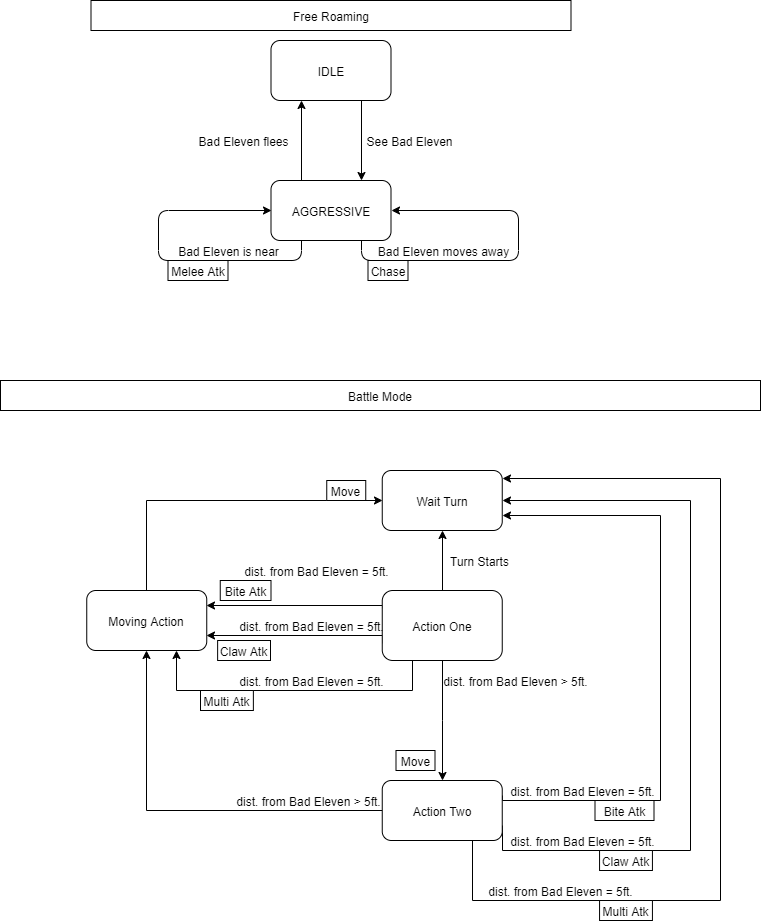

The diagram above was exported from draw.io. Its source (the exported page's mxGraphModel, read from the mxfile embedded in the PNG):
<mxGraphModel dx="460" dy="703" grid="1" gridSize="10" guides="1" tooltips="1" connect="1" arrows="1" fold="1" page="1" pageScale="1" pageWidth="827" pageHeight="1169" math="0" shadow="0">
  <root>
    <mxCell id="0" />
    <mxCell id="1" parent="0" />
    <mxCell id="uVq_kR3ZMAJ6x4FoBAPn-3" style="edgeStyle=orthogonalEdgeStyle;rounded=0;orthogonalLoop=1;jettySize=auto;html=1;exitX=0.75;exitY=1;exitDx=0;exitDy=0;entryX=0.75;entryY=0;entryDx=0;entryDy=0;" parent="1" source="uVq_kR3ZMAJ6x4FoBAPn-1" target="uVq_kR3ZMAJ6x4FoBAPn-2" edge="1">
      <mxGeometry relative="1" as="geometry" />
    </mxCell>
    <mxCell id="uVq_kR3ZMAJ6x4FoBAPn-1" value="IDLE" style="rounded=1;whiteSpace=wrap;html=1;" parent="1" vertex="1">
      <mxGeometry x="310.5" y="80" width="120" height="60" as="geometry" />
    </mxCell>
    <mxCell id="uVq_kR3ZMAJ6x4FoBAPn-4" style="edgeStyle=orthogonalEdgeStyle;rounded=0;orthogonalLoop=1;jettySize=auto;html=1;exitX=0.25;exitY=0;exitDx=0;exitDy=0;entryX=0.25;entryY=1;entryDx=0;entryDy=0;" parent="1" source="uVq_kR3ZMAJ6x4FoBAPn-2" target="uVq_kR3ZMAJ6x4FoBAPn-1" edge="1">
      <mxGeometry relative="1" as="geometry" />
    </mxCell>
    <mxCell id="uVq_kR3ZMAJ6x4FoBAPn-2" value="AGGRESSIVE" style="rounded=1;whiteSpace=wrap;html=1;" parent="1" vertex="1">
      <mxGeometry x="310.5" y="220" width="120" height="60" as="geometry" />
    </mxCell>
    <mxCell id="uVq_kR3ZMAJ6x4FoBAPn-5" value="See Bad Eleven" style="text;html=1;align=center;verticalAlign=middle;resizable=0;points=[];autosize=1;" parent="1" vertex="1">
      <mxGeometry x="398.5" y="170" width="100" height="20" as="geometry" />
    </mxCell>
    <mxCell id="uVq_kR3ZMAJ6x4FoBAPn-6" value="Bad Eleven flees" style="text;html=1;align=center;verticalAlign=middle;resizable=0;points=[];autosize=1;" parent="1" vertex="1">
      <mxGeometry x="227.5" y="170" width="110" height="20" as="geometry" />
    </mxCell>
    <mxCell id="uVq_kR3ZMAJ6x4FoBAPn-8" style="edgeStyle=orthogonalEdgeStyle;orthogonalLoop=1;jettySize=auto;html=1;exitX=0.75;exitY=1;exitDx=0;exitDy=0;entryX=1;entryY=0.5;entryDx=0;entryDy=0;rounded=1;" parent="1" source="uVq_kR3ZMAJ6x4FoBAPn-2" target="uVq_kR3ZMAJ6x4FoBAPn-2" edge="1">
      <mxGeometry relative="1" as="geometry">
        <Array as="points">
          <mxPoint x="400.5" y="300" />
          <mxPoint x="557.5" y="300" />
          <mxPoint x="557.5" y="250" />
        </Array>
      </mxGeometry>
    </mxCell>
    <mxCell id="uVq_kR3ZMAJ6x4FoBAPn-9" value="Bad Eleven moves away" style="text;html=1;align=center;verticalAlign=middle;resizable=0;points=[];autosize=1;" parent="1" vertex="1">
      <mxGeometry x="407.5" y="280" width="150" height="20" as="geometry" />
    </mxCell>
    <mxCell id="uVq_kR3ZMAJ6x4FoBAPn-10" value="Chase" style="rounded=0;whiteSpace=wrap;html=1;" parent="1" vertex="1">
      <mxGeometry x="407.5" y="300" width="40" height="20" as="geometry" />
    </mxCell>
    <mxCell id="uVq_kR3ZMAJ6x4FoBAPn-12" style="edgeStyle=orthogonalEdgeStyle;rounded=1;orthogonalLoop=1;jettySize=auto;html=1;exitX=0.25;exitY=1;exitDx=0;exitDy=0;entryX=0;entryY=0.5;entryDx=0;entryDy=0;" parent="1" source="uVq_kR3ZMAJ6x4FoBAPn-2" target="uVq_kR3ZMAJ6x4FoBAPn-2" edge="1">
      <mxGeometry relative="1" as="geometry">
        <Array as="points">
          <mxPoint x="340.5" y="300" />
          <mxPoint x="197.5" y="300" />
          <mxPoint x="197.5" y="250" />
        </Array>
      </mxGeometry>
    </mxCell>
    <mxCell id="uVq_kR3ZMAJ6x4FoBAPn-13" value="Bad Eleven is near" style="text;html=1;align=center;verticalAlign=middle;resizable=0;points=[];autosize=1;" parent="1" vertex="1">
      <mxGeometry x="207.5" y="280" width="120" height="20" as="geometry" />
    </mxCell>
    <mxCell id="uVq_kR3ZMAJ6x4FoBAPn-14" value="Melee Atk" style="rounded=0;whiteSpace=wrap;html=1;" parent="1" vertex="1">
      <mxGeometry x="207.5" y="300" width="60" height="20" as="geometry" />
    </mxCell>
    <mxCell id="uVq_kR3ZMAJ6x4FoBAPn-15" value="Free Roaming" style="rounded=0;whiteSpace=wrap;html=1;" parent="1" vertex="1">
      <mxGeometry x="130.5" y="40" width="480" height="30" as="geometry" />
    </mxCell>
    <mxCell id="uVq_kR3ZMAJ6x4FoBAPn-16" value="Battle Mode" style="rounded=0;whiteSpace=wrap;html=1;" parent="1" vertex="1">
      <mxGeometry x="40" y="420" width="760" height="30" as="geometry" />
    </mxCell>
    <mxCell id="uVq_kR3ZMAJ6x4FoBAPn-69" style="edgeStyle=orthogonalEdgeStyle;rounded=0;orthogonalLoop=1;jettySize=auto;html=1;exitX=0.5;exitY=1;exitDx=0;exitDy=0;" parent="1" source="uVq_kR3ZMAJ6x4FoBAPn-17" target="uVq_kR3ZMAJ6x4FoBAPn-35" edge="1">
      <mxGeometry relative="1" as="geometry" />
    </mxCell>
    <mxCell id="uVq_kR3ZMAJ6x4FoBAPn-70" style="edgeStyle=orthogonalEdgeStyle;rounded=0;orthogonalLoop=1;jettySize=auto;html=1;exitX=0.5;exitY=0;exitDx=0;exitDy=0;entryX=0.5;entryY=1;entryDx=0;entryDy=0;" parent="1" source="uVq_kR3ZMAJ6x4FoBAPn-17" target="uVq_kR3ZMAJ6x4FoBAPn-18" edge="1">
      <mxGeometry relative="1" as="geometry" />
    </mxCell>
    <mxCell id="uVq_kR3ZMAJ6x4FoBAPn-71" style="edgeStyle=orthogonalEdgeStyle;rounded=0;orthogonalLoop=1;jettySize=auto;html=1;exitX=0;exitY=0.25;exitDx=0;exitDy=0;entryX=1;entryY=0.25;entryDx=0;entryDy=0;" parent="1" source="uVq_kR3ZMAJ6x4FoBAPn-17" target="uVq_kR3ZMAJ6x4FoBAPn-27" edge="1">
      <mxGeometry relative="1" as="geometry">
        <Array as="points">
          <mxPoint x="422" y="645" />
        </Array>
      </mxGeometry>
    </mxCell>
    <mxCell id="uVq_kR3ZMAJ6x4FoBAPn-72" style="edgeStyle=orthogonalEdgeStyle;rounded=0;orthogonalLoop=1;jettySize=auto;html=1;exitX=0;exitY=0.75;exitDx=0;exitDy=0;entryX=1;entryY=0.75;entryDx=0;entryDy=0;" parent="1" source="uVq_kR3ZMAJ6x4FoBAPn-17" target="uVq_kR3ZMAJ6x4FoBAPn-27" edge="1">
      <mxGeometry relative="1" as="geometry">
        <Array as="points">
          <mxPoint x="422" y="675" />
        </Array>
      </mxGeometry>
    </mxCell>
    <mxCell id="uVq_kR3ZMAJ6x4FoBAPn-75" style="edgeStyle=orthogonalEdgeStyle;rounded=0;orthogonalLoop=1;jettySize=auto;html=1;exitX=0.25;exitY=1;exitDx=0;exitDy=0;entryX=0.75;entryY=1;entryDx=0;entryDy=0;" parent="1" source="uVq_kR3ZMAJ6x4FoBAPn-17" target="uVq_kR3ZMAJ6x4FoBAPn-27" edge="1">
      <mxGeometry relative="1" as="geometry">
        <Array as="points">
          <mxPoint x="452" y="730" />
          <mxPoint x="216" y="730" />
        </Array>
      </mxGeometry>
    </mxCell>
    <mxCell id="uVq_kR3ZMAJ6x4FoBAPn-17" value="Action One" style="rounded=1;whiteSpace=wrap;html=1;" parent="1" vertex="1">
      <mxGeometry x="421.75" y="630" width="120" height="70" as="geometry" />
    </mxCell>
    <mxCell id="uVq_kR3ZMAJ6x4FoBAPn-18" value="Wait Turn" style="rounded=1;whiteSpace=wrap;html=1;" parent="1" vertex="1">
      <mxGeometry x="421.75" y="510" width="120" height="60" as="geometry" />
    </mxCell>
    <mxCell id="uVq_kR3ZMAJ6x4FoBAPn-20" value="Turn Starts" style="text;html=1;align=center;verticalAlign=middle;resizable=0;points=[];autosize=1;" parent="1" vertex="1">
      <mxGeometry x="483.75" y="590" width="70" height="20" as="geometry" />
    </mxCell>
    <mxCell id="uVq_kR3ZMAJ6x4FoBAPn-34" style="edgeStyle=orthogonalEdgeStyle;rounded=0;orthogonalLoop=1;jettySize=auto;html=1;exitX=0.5;exitY=0;exitDx=0;exitDy=0;entryX=0;entryY=0.5;entryDx=0;entryDy=0;" parent="1" source="uVq_kR3ZMAJ6x4FoBAPn-27" target="uVq_kR3ZMAJ6x4FoBAPn-18" edge="1">
      <mxGeometry relative="1" as="geometry" />
    </mxCell>
    <mxCell id="uVq_kR3ZMAJ6x4FoBAPn-27" value="Moving Action" style="rounded=1;whiteSpace=wrap;html=1;" parent="1" vertex="1">
      <mxGeometry x="126.25" y="630" width="120" height="60" as="geometry" />
    </mxCell>
    <mxCell id="uVq_kR3ZMAJ6x4FoBAPn-29" value="dist. from Bad Eleven = 5ft." style="text;html=1;align=center;verticalAlign=middle;resizable=0;points=[];autosize=1;" parent="1" vertex="1">
      <mxGeometry x="275.5" y="600" width="160" height="20" as="geometry" />
    </mxCell>
    <mxCell id="uVq_kR3ZMAJ6x4FoBAPn-30" value="Bite Atk" style="rounded=0;whiteSpace=wrap;html=1;" parent="1" vertex="1">
      <mxGeometry x="259.75" y="620" width="50.75" height="20" as="geometry" />
    </mxCell>
    <mxCell id="uVq_kR3ZMAJ6x4FoBAPn-32" value="Move" style="rounded=0;whiteSpace=wrap;html=1;" parent="1" vertex="1">
      <mxGeometry x="366.25" y="520" width="39" height="20" as="geometry" />
    </mxCell>
    <mxCell id="uVq_kR3ZMAJ6x4FoBAPn-44" style="edgeStyle=orthogonalEdgeStyle;rounded=0;orthogonalLoop=1;jettySize=auto;html=1;exitX=0;exitY=0.5;exitDx=0;exitDy=0;entryX=0.5;entryY=1;entryDx=0;entryDy=0;" parent="1" source="uVq_kR3ZMAJ6x4FoBAPn-35" target="uVq_kR3ZMAJ6x4FoBAPn-27" edge="1">
      <mxGeometry relative="1" as="geometry" />
    </mxCell>
    <mxCell id="uVq_kR3ZMAJ6x4FoBAPn-78" style="edgeStyle=orthogonalEdgeStyle;rounded=0;orthogonalLoop=1;jettySize=auto;html=1;exitX=1;exitY=0.25;exitDx=0;exitDy=0;entryX=1;entryY=0.75;entryDx=0;entryDy=0;" parent="1" source="uVq_kR3ZMAJ6x4FoBAPn-35" target="uVq_kR3ZMAJ6x4FoBAPn-18" edge="1">
      <mxGeometry relative="1" as="geometry">
        <Array as="points">
          <mxPoint x="542" y="840" />
          <mxPoint x="700" y="840" />
          <mxPoint x="700" y="555" />
        </Array>
      </mxGeometry>
    </mxCell>
    <mxCell id="uVq_kR3ZMAJ6x4FoBAPn-79" style="edgeStyle=orthogonalEdgeStyle;rounded=0;orthogonalLoop=1;jettySize=auto;html=1;exitX=1;exitY=0.75;exitDx=0;exitDy=0;entryX=1;entryY=0.5;entryDx=0;entryDy=0;" parent="1" source="uVq_kR3ZMAJ6x4FoBAPn-35" target="uVq_kR3ZMAJ6x4FoBAPn-18" edge="1">
      <mxGeometry relative="1" as="geometry">
        <Array as="points">
          <mxPoint x="542" y="890" />
          <mxPoint x="730" y="890" />
          <mxPoint x="730" y="540" />
        </Array>
      </mxGeometry>
    </mxCell>
    <mxCell id="uVq_kR3ZMAJ6x4FoBAPn-82" style="edgeStyle=orthogonalEdgeStyle;rounded=0;orthogonalLoop=1;jettySize=auto;html=1;exitX=0.75;exitY=1;exitDx=0;exitDy=0;entryX=1.002;entryY=0.133;entryDx=0;entryDy=0;entryPerimeter=0;" parent="1" source="uVq_kR3ZMAJ6x4FoBAPn-35" target="uVq_kR3ZMAJ6x4FoBAPn-18" edge="1">
      <mxGeometry relative="1" as="geometry">
        <Array as="points">
          <mxPoint x="512" y="940" />
          <mxPoint x="760" y="940" />
          <mxPoint x="760" y="518" />
        </Array>
      </mxGeometry>
    </mxCell>
    <mxCell id="uVq_kR3ZMAJ6x4FoBAPn-35" value="Action Two" style="rounded=1;whiteSpace=wrap;html=1;" parent="1" vertex="1">
      <mxGeometry x="421.75" y="820" width="120" height="60" as="geometry" />
    </mxCell>
    <mxCell id="uVq_kR3ZMAJ6x4FoBAPn-40" value="dist. from Bad Eleven = 5ft." style="text;html=1;align=center;verticalAlign=middle;resizable=0;points=[];autosize=1;" parent="1" vertex="1">
      <mxGeometry x="541.75" y="820" width="160" height="20" as="geometry" />
    </mxCell>
    <mxCell id="uVq_kR3ZMAJ6x4FoBAPn-43" value="Bite Atk" style="rounded=0;whiteSpace=wrap;html=1;" parent="1" vertex="1">
      <mxGeometry x="634.5" y="840" width="59" height="20" as="geometry" />
    </mxCell>
    <mxCell id="uVq_kR3ZMAJ6x4FoBAPn-46" value="dist. from Bad Eleven &amp;gt; 5ft." style="text;html=1;align=center;verticalAlign=middle;resizable=0;points=[];autosize=1;" parent="1" vertex="1">
      <mxGeometry x="267.5" y="830" width="160" height="20" as="geometry" />
    </mxCell>
    <mxCell id="uVq_kR3ZMAJ6x4FoBAPn-66" value="dist. from Bad Eleven &amp;gt; 5ft." style="text;html=1;align=center;verticalAlign=middle;resizable=0;points=[];autosize=1;" parent="1" vertex="1">
      <mxGeometry x="474.5" y="710" width="160" height="20" as="geometry" />
    </mxCell>
    <mxCell id="uVq_kR3ZMAJ6x4FoBAPn-67" value="Move" style="rounded=0;whiteSpace=wrap;html=1;" parent="1" vertex="1">
      <mxGeometry x="435.5" y="790" width="39" height="20" as="geometry" />
    </mxCell>
    <mxCell id="uVq_kR3ZMAJ6x4FoBAPn-73" value="dist. from Bad Eleven = 5ft." style="text;html=1;align=center;verticalAlign=middle;resizable=0;points=[];autosize=1;" parent="1" vertex="1">
      <mxGeometry x="270.5" y="655" width="160" height="20" as="geometry" />
    </mxCell>
    <mxCell id="uVq_kR3ZMAJ6x4FoBAPn-74" value="Claw Atk" style="rounded=0;whiteSpace=wrap;html=1;" parent="1" vertex="1">
      <mxGeometry x="257.13" y="680" width="52.87" height="20" as="geometry" />
    </mxCell>
    <mxCell id="uVq_kR3ZMAJ6x4FoBAPn-76" value="dist. from Bad Eleven = 5ft." style="text;html=1;align=center;verticalAlign=middle;resizable=0;points=[];autosize=1;" parent="1" vertex="1">
      <mxGeometry x="270.5" y="710" width="160" height="20" as="geometry" />
    </mxCell>
    <mxCell id="uVq_kR3ZMAJ6x4FoBAPn-77" value="Multi Atk" style="rounded=0;whiteSpace=wrap;html=1;" parent="1" vertex="1">
      <mxGeometry x="240" y="730" width="52.87" height="20" as="geometry" />
    </mxCell>
    <mxCell id="uVq_kR3ZMAJ6x4FoBAPn-80" value="dist. from Bad Eleven = 5ft." style="text;html=1;align=center;verticalAlign=middle;resizable=0;points=[];autosize=1;" parent="1" vertex="1">
      <mxGeometry x="541.75" y="870" width="160" height="20" as="geometry" />
    </mxCell>
    <mxCell id="uVq_kR3ZMAJ6x4FoBAPn-81" value="Claw Atk" style="rounded=0;whiteSpace=wrap;html=1;" parent="1" vertex="1">
      <mxGeometry x="639.06" y="890" width="52.87" height="20" as="geometry" />
    </mxCell>
    <mxCell id="uVq_kR3ZMAJ6x4FoBAPn-83" value="dist. from Bad Eleven = 5ft." style="text;html=1;align=center;verticalAlign=middle;resizable=0;points=[];autosize=1;" parent="1" vertex="1">
      <mxGeometry x="520" y="920" width="160" height="20" as="geometry" />
    </mxCell>
    <mxCell id="uVq_kR3ZMAJ6x4FoBAPn-85" value="Multi Atk" style="rounded=0;whiteSpace=wrap;html=1;" parent="1" vertex="1">
      <mxGeometry x="639.06" y="940" width="52.87" height="20" as="geometry" />
    </mxCell>
  </root>
</mxGraphModel>